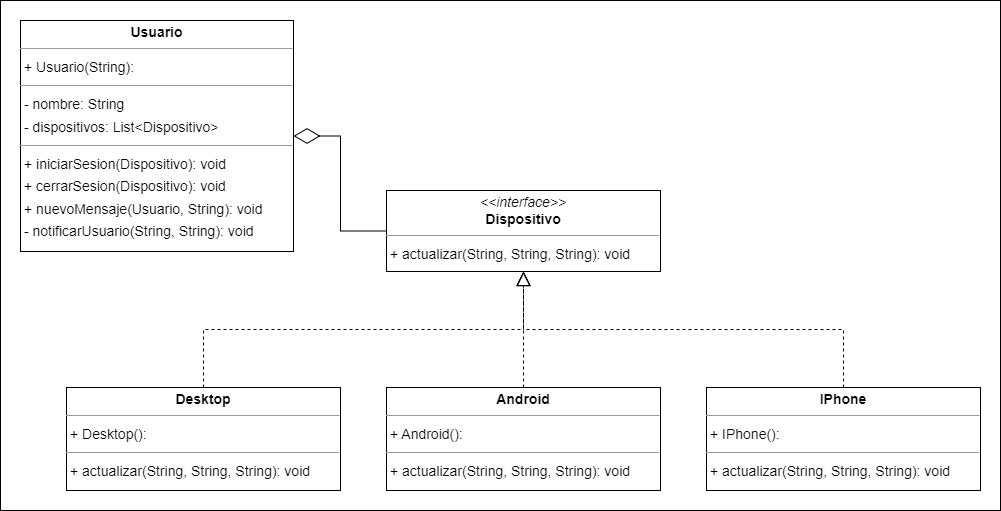

The diagram above was exported from draw.io. Its source (the exported page's mxGraphModel, read from the mxfile embedded in the PNG):
<mxGraphModel dx="2433" dy="789" grid="1" gridSize="10" guides="1" tooltips="1" connect="1" arrows="1" fold="1" page="0" pageScale="1" pageWidth="850" pageHeight="1100" background="none" math="0" shadow="0">
  <root>
    <mxCell id="0" />
    <mxCell id="1" parent="0" />
    <mxCell id="pnB-BD_v9POF8vwCExfL-10" value="" style="rounded=0;whiteSpace=wrap;html=1;strokeColor=default;" parent="1" vertex="1">
      <mxGeometry x="-670" y="20" width="1000" height="510" as="geometry" />
    </mxCell>
    <mxCell id="node3" value="&lt;p style=&quot;margin:0px;margin-top:4px;text-align:center;&quot;&gt;&lt;b&gt;Android&lt;/b&gt;&lt;/p&gt;&lt;hr size=&quot;1&quot;/&gt;&lt;p style=&quot;margin:0 0 0 4px;line-height:1.6;&quot;&gt;+ Android(): &lt;/p&gt;&lt;hr size=&quot;1&quot;/&gt;&lt;p style=&quot;margin:0 0 0 4px;line-height:1.6;&quot;&gt;+ actualizar(String, String, String): void&lt;/p&gt;" style="verticalAlign=top;align=left;overflow=fill;fontSize=14;fontFamily=Helvetica;html=1;rounded=0;shadow=0;comic=0;labelBackgroundColor=none;strokeWidth=1;" parent="1" vertex="1">
      <mxGeometry x="-284" y="407" width="274" height="103" as="geometry" />
    </mxCell>
    <mxCell id="node1" value="&lt;p style=&quot;margin:0px;margin-top:4px;text-align:center;&quot;&gt;&lt;b&gt;Desktop&lt;/b&gt;&lt;/p&gt;&lt;hr size=&quot;1&quot;/&gt;&lt;p style=&quot;margin:0 0 0 4px;line-height:1.6;&quot;&gt;+ Desktop(): &lt;/p&gt;&lt;hr size=&quot;1&quot;/&gt;&lt;p style=&quot;margin:0 0 0 4px;line-height:1.6;&quot;&gt;+ actualizar(String, String, String): void&lt;/p&gt;" style="verticalAlign=top;align=left;overflow=fill;fontSize=14;fontFamily=Helvetica;html=1;rounded=0;shadow=0;comic=0;labelBackgroundColor=none;strokeWidth=1;" parent="1" vertex="1">
      <mxGeometry x="-604" y="407" width="274" height="103" as="geometry" />
    </mxCell>
    <mxCell id="node0" value="&lt;p style=&quot;margin:0px;margin-top:4px;text-align:center;&quot;&gt;&lt;i&gt;&amp;lt;&amp;lt;interface&amp;gt;&amp;gt;&lt;/i&gt;&lt;br/&gt;&lt;b&gt;Dispositivo&lt;/b&gt;&lt;/p&gt;&lt;hr size=&quot;1&quot;/&gt;&lt;p style=&quot;margin:0 0 0 4px;line-height:1.6;&quot;&gt;+ actualizar(String, String, String): void&lt;/p&gt;" style="verticalAlign=top;align=left;overflow=fill;fontSize=14;fontFamily=Helvetica;html=1;rounded=0;shadow=0;comic=0;labelBackgroundColor=none;strokeWidth=1;" parent="1" vertex="1">
      <mxGeometry x="-284" y="210" width="274" height="81" as="geometry" />
    </mxCell>
    <mxCell id="node2" value="&lt;p style=&quot;margin:0px;margin-top:4px;text-align:center;&quot;&gt;&lt;b&gt;IPhone&lt;/b&gt;&lt;/p&gt;&lt;hr size=&quot;1&quot;/&gt;&lt;p style=&quot;margin:0 0 0 4px;line-height:1.6;&quot;&gt;+ IPhone(): &lt;/p&gt;&lt;hr size=&quot;1&quot;/&gt;&lt;p style=&quot;margin:0 0 0 4px;line-height:1.6;&quot;&gt;+ actualizar(String, String, String): void&lt;/p&gt;" style="verticalAlign=top;align=left;overflow=fill;fontSize=14;fontFamily=Helvetica;html=1;rounded=0;shadow=0;comic=0;labelBackgroundColor=none;strokeWidth=1;" parent="1" vertex="1">
      <mxGeometry x="36" y="407" width="274" height="103" as="geometry" />
    </mxCell>
    <mxCell id="node4" value="&lt;p style=&quot;margin:0px;margin-top:4px;text-align:center;&quot;&gt;&lt;b&gt;Usuario&lt;/b&gt;&lt;/p&gt;&lt;hr size=&quot;1&quot;&gt;&lt;p style=&quot;margin:0 0 0 4px;line-height:1.6;&quot;&gt;+ Usuario(String): &lt;/p&gt;&lt;hr size=&quot;1&quot;&gt;&lt;p style=&quot;margin:0 0 0 4px;line-height:1.6;&quot;&gt;- nombre: String&lt;br&gt;- dispositivos: List&amp;lt;Dispositivo&amp;gt;&lt;/p&gt;&lt;hr size=&quot;1&quot;&gt;&lt;p style=&quot;margin:0 0 0 4px;line-height:1.6;&quot;&gt;+ iniciarSesion(Dispositivo): void&lt;/p&gt;&lt;p style=&quot;margin:0 0 0 4px;line-height:1.6;&quot;&gt;+ cerrarSesion(Dispositivo): void&lt;br&gt;+ nuevoMensaje(Usuario, String): void&lt;br&gt;- notificarUsuario(String, String): void&lt;/p&gt;" style="verticalAlign=top;align=left;overflow=fill;fontSize=14;fontFamily=Helvetica;html=1;rounded=0;shadow=0;comic=0;labelBackgroundColor=none;strokeWidth=1;" parent="1" vertex="1">
      <mxGeometry x="-650" y="40" width="273" height="231" as="geometry" />
    </mxCell>
    <mxCell id="pnB-BD_v9POF8vwCExfL-4" value="" style="endArrow=block;dashed=1;endFill=0;endSize=12;html=1;rounded=0;edgeStyle=elbowEdgeStyle;elbow=vertical;" parent="1" source="node1" target="node0" edge="1">
      <mxGeometry width="160" relative="1" as="geometry">
        <mxPoint x="-500" y="280" as="sourcePoint" />
        <mxPoint x="-340" y="280" as="targetPoint" />
      </mxGeometry>
    </mxCell>
    <mxCell id="pnB-BD_v9POF8vwCExfL-7" value="" style="endArrow=block;dashed=1;endFill=0;endSize=12;html=1;rounded=0;edgeStyle=elbowEdgeStyle;elbow=vertical;" parent="1" source="node3" target="node0" edge="1">
      <mxGeometry width="160" relative="1" as="geometry">
        <mxPoint x="-240" y="469" as="sourcePoint" />
        <mxPoint x="-194" y="261" as="targetPoint" />
      </mxGeometry>
    </mxCell>
    <mxCell id="pnB-BD_v9POF8vwCExfL-8" value="" style="endArrow=block;dashed=1;endFill=0;endSize=12;html=1;rounded=0;edgeStyle=elbowEdgeStyle;elbow=vertical;" parent="1" source="node2" target="node0" edge="1">
      <mxGeometry width="160" relative="1" as="geometry">
        <mxPoint x="100" y="356" as="sourcePoint" />
        <mxPoint x="100" y="240" as="targetPoint" />
      </mxGeometry>
    </mxCell>
    <mxCell id="pnB-BD_v9POF8vwCExfL-9" value="" style="endArrow=diamondThin;endFill=0;endSize=24;html=1;rounded=0;edgeStyle=elbowEdgeStyle;" parent="1" source="node0" target="node4" edge="1">
      <mxGeometry width="160" relative="1" as="geometry">
        <mxPoint x="-370" y="-40" as="sourcePoint" />
        <mxPoint x="-210" y="-40" as="targetPoint" />
      </mxGeometry>
    </mxCell>
  </root>
</mxGraphModel>